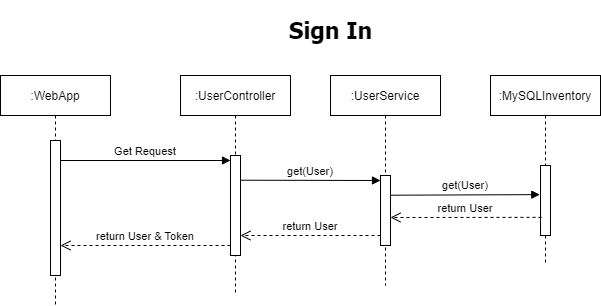

The diagram above was exported from draw.io. Its source (the exported page's mxGraphModel, read from the mxfile embedded in the PNG):
<mxGraphModel dx="1382" dy="764" grid="1" gridSize="10" guides="1" tooltips="1" connect="1" arrows="1" fold="1" page="1" pageScale="1" pageWidth="850" pageHeight="1100" math="0" shadow="0">
  <root>
    <mxCell id="0" />
    <mxCell id="1" parent="0" />
    <mxCell id="3nuBFxr9cyL0pnOWT2aG-1" value=":WebApp" style="shape=umlLifeline;perimeter=lifelinePerimeter;container=1;collapsible=0;recursiveResize=0;rounded=0;shadow=0;strokeWidth=1;" parent="1" vertex="1">
      <mxGeometry x="110" y="80" width="110" height="230" as="geometry" />
    </mxCell>
    <mxCell id="3nuBFxr9cyL0pnOWT2aG-2" value="" style="points=[];perimeter=orthogonalPerimeter;rounded=0;shadow=0;strokeWidth=1;" parent="3nuBFxr9cyL0pnOWT2aG-1" vertex="1">
      <mxGeometry x="50" y="65" width="10" height="135" as="geometry" />
    </mxCell>
    <mxCell id="3nuBFxr9cyL0pnOWT2aG-5" value=":UserController" style="shape=umlLifeline;perimeter=lifelinePerimeter;container=1;collapsible=0;recursiveResize=0;rounded=0;shadow=0;strokeWidth=1;" parent="1" vertex="1">
      <mxGeometry x="290" y="80" width="110" height="220" as="geometry" />
    </mxCell>
    <mxCell id="3nuBFxr9cyL0pnOWT2aG-6" value="" style="points=[];perimeter=orthogonalPerimeter;rounded=0;shadow=0;strokeWidth=1;" parent="3nuBFxr9cyL0pnOWT2aG-5" vertex="1">
      <mxGeometry x="50" y="80" width="10" height="100" as="geometry" />
    </mxCell>
    <mxCell id="m-NQ0mbPZxccPPhu1AuZ-7" value="return User &amp; Token" style="verticalAlign=bottom;endArrow=open;dashed=1;endSize=8;shadow=0;strokeWidth=1;exitX=0.1;exitY=0.654;exitDx=0;exitDy=0;exitPerimeter=0;" parent="3nuBFxr9cyL0pnOWT2aG-5" edge="1">
      <mxGeometry relative="1" as="geometry">
        <mxPoint x="-120" y="170" as="targetPoint" />
        <mxPoint x="50" y="170" as="sourcePoint" />
      </mxGeometry>
    </mxCell>
    <mxCell id="3nuBFxr9cyL0pnOWT2aG-8" value="Get Request" style="verticalAlign=bottom;endArrow=block;entryX=0;entryY=0;shadow=0;strokeWidth=1;" parent="1" edge="1">
      <mxGeometry relative="1" as="geometry">
        <mxPoint x="170" y="165" as="sourcePoint" />
        <mxPoint x="340" y="165" as="targetPoint" />
      </mxGeometry>
    </mxCell>
    <mxCell id="FTZ_jziRhzl69t2wIlyl-1" value="&lt;h1&gt;&lt;font style=&quot;font-size: 23px&quot; face=&quot;Tahoma&quot;&gt;&lt;b&gt;Sign In&lt;/b&gt;&lt;/font&gt;&lt;/h1&gt;" style="text;html=1;align=center;verticalAlign=middle;resizable=0;points=[];autosize=1;" parent="1" vertex="1">
      <mxGeometry x="390" y="10" width="100" height="50" as="geometry" />
    </mxCell>
    <mxCell id="FTZ_jziRhzl69t2wIlyl-8" value=":MySQLInventory" style="shape=umlLifeline;perimeter=lifelinePerimeter;container=1;collapsible=0;recursiveResize=0;rounded=0;shadow=0;strokeWidth=1;" parent="1" vertex="1">
      <mxGeometry x="600" y="80" width="110" height="190" as="geometry" />
    </mxCell>
    <mxCell id="FTZ_jziRhzl69t2wIlyl-9" value="" style="points=[];perimeter=orthogonalPerimeter;rounded=0;shadow=0;strokeWidth=1;" parent="FTZ_jziRhzl69t2wIlyl-8" vertex="1">
      <mxGeometry x="50" y="90" width="10" height="70" as="geometry" />
    </mxCell>
    <mxCell id="m-NQ0mbPZxccPPhu1AuZ-4" value="get(User)" style="verticalAlign=bottom;endArrow=block;shadow=0;strokeWidth=1;entryX=-0.071;entryY=0.416;entryDx=0;entryDy=0;entryPerimeter=0;" parent="FTZ_jziRhzl69t2wIlyl-8" target="FTZ_jziRhzl69t2wIlyl-9" edge="1">
      <mxGeometry relative="1" as="geometry">
        <mxPoint x="-100" y="119.71000000000004" as="sourcePoint" />
        <mxPoint x="55" y="120" as="targetPoint" />
      </mxGeometry>
    </mxCell>
    <mxCell id="m-NQ0mbPZxccPPhu1AuZ-1" value=":UserService" style="shape=umlLifeline;perimeter=lifelinePerimeter;container=1;collapsible=0;recursiveResize=0;rounded=0;shadow=0;strokeWidth=1;" parent="1" vertex="1">
      <mxGeometry x="440" y="80" width="110" height="210" as="geometry" />
    </mxCell>
    <mxCell id="m-NQ0mbPZxccPPhu1AuZ-2" value="" style="points=[];perimeter=orthogonalPerimeter;rounded=0;shadow=0;strokeWidth=1;" parent="m-NQ0mbPZxccPPhu1AuZ-1" vertex="1">
      <mxGeometry x="50" y="100" width="10" height="70" as="geometry" />
    </mxCell>
    <mxCell id="m-NQ0mbPZxccPPhu1AuZ-3" value="get(User)" style="verticalAlign=bottom;endArrow=block;shadow=0;strokeWidth=1;" parent="m-NQ0mbPZxccPPhu1AuZ-1" edge="1">
      <mxGeometry relative="1" as="geometry">
        <mxPoint x="-90" y="104.71000000000001" as="sourcePoint" />
        <mxPoint x="50" y="105" as="targetPoint" />
      </mxGeometry>
    </mxCell>
    <mxCell id="m-NQ0mbPZxccPPhu1AuZ-6" value="return User" style="verticalAlign=bottom;endArrow=open;dashed=1;endSize=8;shadow=0;strokeWidth=1;exitX=0.1;exitY=0.654;exitDx=0;exitDy=0;exitPerimeter=0;" parent="m-NQ0mbPZxccPPhu1AuZ-1" edge="1">
      <mxGeometry relative="1" as="geometry">
        <mxPoint x="-90" y="160" as="targetPoint" />
        <mxPoint x="50" y="160" as="sourcePoint" />
      </mxGeometry>
    </mxCell>
    <mxCell id="m-NQ0mbPZxccPPhu1AuZ-5" value="return User" style="verticalAlign=bottom;endArrow=open;dashed=1;endSize=8;shadow=0;strokeWidth=1;exitX=0.1;exitY=0.654;exitDx=0;exitDy=0;exitPerimeter=0;" parent="1" edge="1">
      <mxGeometry relative="1" as="geometry">
        <mxPoint x="500" y="222" as="targetPoint" />
        <mxPoint x="651" y="221.86" as="sourcePoint" />
      </mxGeometry>
    </mxCell>
  </root>
</mxGraphModel>